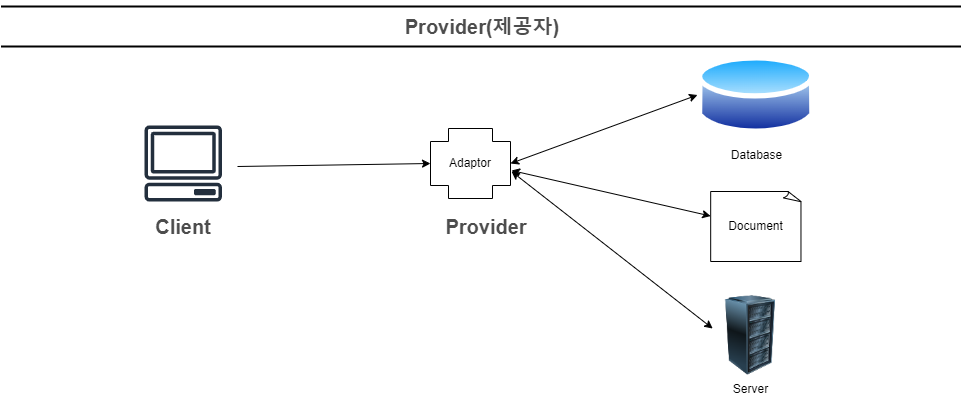

The diagram above was exported from draw.io. Its source (the exported page's mxGraphModel, read from the mxfile embedded in the PNG):
<mxGraphModel dx="1114" dy="656" grid="1" gridSize="10" guides="1" tooltips="1" connect="1" arrows="1" fold="1" page="1" pageScale="1" pageWidth="1169" pageHeight="827" math="0" shadow="0">
  <root>
    <mxCell id="RjebIzSDUGTBdb32eISj-0" />
    <mxCell id="RjebIzSDUGTBdb32eISj-1" parent="RjebIzSDUGTBdb32eISj-0" />
    <mxCell id="RjebIzSDUGTBdb32eISj-3" value="Provider(제공자)" style="text;html=1;strokeColor=none;fillColor=none;align=center;verticalAlign=middle;whiteSpace=wrap;rounded=0;fontStyle=1;fontSize=20;fontColor=#4D4D4D;" vertex="1" parent="RjebIzSDUGTBdb32eISj-1">
      <mxGeometry x="189.5" y="50" width="790" height="30" as="geometry" />
    </mxCell>
    <mxCell id="RjebIzSDUGTBdb32eISj-4" value="" style="line;strokeWidth=2;html=1;fontSize=20;fontColor=#4D4D4D;" vertex="1" parent="RjebIzSDUGTBdb32eISj-1">
      <mxGeometry x="103.5" y="80" width="960" height="10" as="geometry" />
    </mxCell>
    <mxCell id="RjebIzSDUGTBdb32eISj-8" value="" style="line;strokeWidth=2;html=1;fontSize=20;fontColor=#4D4D4D;" vertex="1" parent="RjebIzSDUGTBdb32eISj-1">
      <mxGeometry x="103.5" y="40" width="960" height="10" as="geometry" />
    </mxCell>
    <mxCell id="RjebIzSDUGTBdb32eISj-9" value="Adaptor" style="shape=cross;whiteSpace=wrap;html=1;size=0.6285714285714286;" vertex="1" parent="RjebIzSDUGTBdb32eISj-1">
      <mxGeometry x="533" y="167" width="80" height="70" as="geometry" />
    </mxCell>
    <mxCell id="N8S_5xxFupcz9AQYS_ds-0" value="Provider" style="text;html=1;strokeColor=none;fillColor=none;align=center;verticalAlign=middle;whiteSpace=wrap;rounded=0;fontStyle=1;fontSize=20;fontColor=#4D4D4D;" vertex="1" parent="RjebIzSDUGTBdb32eISj-1">
      <mxGeometry x="533" y="250" width="111.5" height="30" as="geometry" />
    </mxCell>
    <mxCell id="N8S_5xxFupcz9AQYS_ds-1" value="Database" style="image;aspect=fixed;perimeter=ellipsePerimeter;html=1;align=center;shadow=0;dashed=0;spacingTop=3;image=img/lib/active_directory/database.svg;" vertex="1" parent="RjebIzSDUGTBdb32eISj-1">
      <mxGeometry x="800" y="90" width="117.57" height="87" as="geometry" />
    </mxCell>
    <mxCell id="N8S_5xxFupcz9AQYS_ds-2" value="" style="endArrow=classic;startArrow=classic;html=1;rounded=0;exitX=1;exitY=0.5;exitDx=0;exitDy=0;exitPerimeter=0;entryX=0;entryY=0.5;entryDx=0;entryDy=0;" edge="1" parent="RjebIzSDUGTBdb32eISj-1" source="RjebIzSDUGTBdb32eISj-9" target="N8S_5xxFupcz9AQYS_ds-1">
      <mxGeometry width="50" height="50" relative="1" as="geometry">
        <mxPoint x="600" y="360" as="sourcePoint" />
        <mxPoint x="650" y="310" as="targetPoint" />
      </mxGeometry>
    </mxCell>
    <mxCell id="N8S_5xxFupcz9AQYS_ds-3" value="" style="endArrow=classic;startArrow=classic;html=1;rounded=0;exitX=1.013;exitY=0.6;exitDx=0;exitDy=0;exitPerimeter=0;" edge="1" parent="RjebIzSDUGTBdb32eISj-1" source="RjebIzSDUGTBdb32eISj-9" target="N8S_5xxFupcz9AQYS_ds-4">
      <mxGeometry width="50" height="50" relative="1" as="geometry">
        <mxPoint x="640" y="185" as="sourcePoint" />
        <mxPoint x="730" y="260" as="targetPoint" />
      </mxGeometry>
    </mxCell>
    <mxCell id="N8S_5xxFupcz9AQYS_ds-4" value="Document" style="whiteSpace=wrap;html=1;shape=mxgraph.basic.document" vertex="1" parent="RjebIzSDUGTBdb32eISj-1">
      <mxGeometry x="813.1800000000001" y="230" width="91.21" height="70" as="geometry" />
    </mxCell>
    <mxCell id="N8S_5xxFupcz9AQYS_ds-6" value="" style="endArrow=classic;startArrow=none;html=1;rounded=0;entryX=0;entryY=0.5;entryDx=0;entryDy=0;entryPerimeter=0;startFill=0;" edge="1" parent="RjebIzSDUGTBdb32eISj-1" target="RjebIzSDUGTBdb32eISj-9">
      <mxGeometry width="50" height="50" relative="1" as="geometry">
        <mxPoint x="340" y="205" as="sourcePoint" />
        <mxPoint x="759" y="144" as="targetPoint" />
      </mxGeometry>
    </mxCell>
    <mxCell id="N8S_5xxFupcz9AQYS_ds-7" value="Client" style="text;html=1;strokeColor=none;fillColor=none;align=center;verticalAlign=middle;whiteSpace=wrap;rounded=0;fontStyle=1;fontSize=20;fontColor=#4D4D4D;" vertex="1" parent="RjebIzSDUGTBdb32eISj-1">
      <mxGeometry x="230" y="250" width="111.5" height="30" as="geometry" />
    </mxCell>
    <mxCell id="N8S_5xxFupcz9AQYS_ds-8" value="" style="sketch=0;outlineConnect=0;fontColor=#232F3E;gradientColor=none;fillColor=#232F3D;strokeColor=none;dashed=0;verticalLabelPosition=bottom;verticalAlign=top;align=center;html=1;fontSize=12;fontStyle=0;aspect=fixed;pointerEvents=1;shape=mxgraph.aws4.client;" vertex="1" parent="RjebIzSDUGTBdb32eISj-1">
      <mxGeometry x="246.75" y="164" width="78" height="76" as="geometry" />
    </mxCell>
    <mxCell id="N8S_5xxFupcz9AQYS_ds-9" value="Server" style="image;html=1;image=img/lib/clip_art/computers/Server_Rack_128x128.png" vertex="1" parent="RjebIzSDUGTBdb32eISj-1">
      <mxGeometry x="813.1800000000001" y="334" width="80" height="80" as="geometry" />
    </mxCell>
    <mxCell id="N8S_5xxFupcz9AQYS_ds-10" value="" style="endArrow=classic;startArrow=classic;html=1;rounded=0;exitX=1.013;exitY=0.614;exitDx=0;exitDy=0;exitPerimeter=0;entryX=0.025;entryY=0.413;entryDx=0;entryDy=0;entryPerimeter=0;" edge="1" parent="RjebIzSDUGTBdb32eISj-1" source="RjebIzSDUGTBdb32eISj-9" target="N8S_5xxFupcz9AQYS_ds-9">
      <mxGeometry width="50" height="50" relative="1" as="geometry">
        <mxPoint x="634" y="222" as="sourcePoint" />
        <mxPoint x="772" y="262" as="targetPoint" />
      </mxGeometry>
    </mxCell>
  </root>
</mxGraphModel>